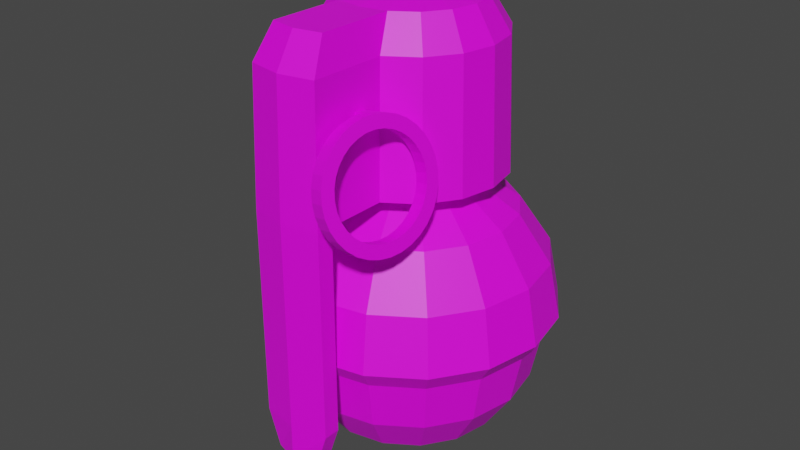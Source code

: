 # Source: impact_grenade.blend  (saved by Blender 3.3.6; exported with 4.5.12 LTS)
import bpy
from mathutils import Matrix  # noqa: F401  (used for matrix-valued properties, if any)

bpy.ops.wm.read_factory_settings(use_empty=True)
scene = bpy.context.scene
scene.name = 'Scene'

# ---- collections
col_collection = bpy.data.collections.new('Collection'); scene.collection.children.link(col_collection)

# ---- images (referenced by path relative to the original .blend; pixels are not part of the script)
import os
ASSET_DIR = os.environ.get("B2B_ASSET_DIR", "")  # directory of the original .blend (textures are referenced by path, not embedded)
HERE = os.path.dirname(os.path.abspath(__file__))  # packed textures are extracted next to this script under _unpacked/

def load_image(name, relpath, width, height, colorspace="sRGB"):
    """Load a texture the original file referenced (path relative to the .blend, or extracted next to this script)."""
    p = next((c for c in (os.path.join(HERE, relpath), os.path.join(ASSET_DIR, relpath)) if relpath and os.path.exists(c)), "")
    if p:
        img = bpy.data.images.load(p, check_existing=True)
        img.name = name
    else:  # same state as the original file: an image datablock whose file is absent (Cycles renders it pink)
        img = bpy.data.images.new(name, width, height)
        img.source = "FILE"
        img.filepath = "//" + (relpath or name)
    img.colorspace_settings.name = colorspace
    return img
img_color_png = load_image('color.png', 'color.png', 1024, 1024, 'sRGB')

# ---- materials (node trees are filled in below, after node groups)
mat_material = bpy.data.materials.new('Material')
mat_material.use_transparent_shadow = False

# ---- material node trees
mat_material.use_nodes = True; mat_material.node_tree.nodes.clear()
_N = mat_material.node_tree.nodes; _L = mat_material.node_tree.links
n0 = _N.new('ShaderNodeBsdfPrincipled'); n0.name = 'Principled BSDF'; n0.location = (10, 300)
n0.distribution = 'GGX'
n0.subsurface_method = 'RANDOM_WALK_SKIN'
n0.inputs[3].default_value = 1.45
n0.inputs[27].default_value = (0.0, 0.0, 0.0, 1.0)
n0.inputs[28].default_value = 1.0
n1 = _N.new('ShaderNodeOutputMaterial'); n1.name = 'Material Output'; n1.location = (300, 300)
n2 = _N.new('ShaderNodeTexImage'); n2.name = 'Image Texture'; n2.location = (-377, 185)
n2.image = img_color_png
_L.new(n0.outputs[0], n1.inputs[0])
_L.new(n2.outputs[0], n0.inputs[0])
n1.is_active_output = True

# ---- world
world_world = bpy.data.worlds.new('World'); scene.world = world_world
world_world.use_nodes = True; world_world.node_tree.nodes.clear()
_N = world_world.node_tree.nodes; _L = world_world.node_tree.links
n0 = _N.new('ShaderNodeOutputWorld'); n0.name = 'World Output'; n0.location = (300, 300)
n1 = _N.new('ShaderNodeBackground'); n1.name = 'Background'; n1.location = (10, 300)
n1.inputs[0].default_value = (0.05088, 0.05088, 0.05088, 1.0)
_L.new(n1.outputs[0], n0.inputs[0])
n0.is_active_output = True
world_world.color = (0.05088, 0.05088, 0.05088)
world_world.use_sun_shadow = False
world_world.sun_shadow_jitter_overblur = 0.0

# ---- meshes
me_sphere = bpy.data.meshes.new('Sphere')
me_sphere.from_pydata([(0.0001145, 0.1006, 0.04114), (0.0001145, 0.1088, -9.702e-05), (0.01589, 0.03916, 0.09945), (0.02927, 0.07145, 0.07609), (0.03821, 0.09303, 0.04114), (0.04135, 0.1006, -9.702e-05), (0.02927, 0.03022, 0.09945), (0.05399, 0.05494, 0.07609), (0.0705, 0.07145, 0.04114), (0.0763, 0.07725, -9.702e-05), (0.03821, 0.01685, 0.09945), (0.0705, 0.03022, 0.07609), (0.09208, 0.03916, 0.04114), (0.09966, 0.0423, -9.702e-05), (0.04135, 0.001066, 0.09945), (0.0763, 0.001066, 0.07609), (0.09966, 0.001066, 0.04114), (0.1079, 0.001066, -9.702e-05), (0.03821, -0.01471, 0.09945), (0.0705, -0.02809, 0.07609), (0.09208, -0.03703, 0.04114), (0.09966, -0.04017, -9.702e-05), (0.02927, -0.02809, 0.09945), (0.05399, -0.05281, 0.07609), (0.0705, -0.06932, 0.04114), (0.0763, -0.07512, -9.702e-05), (0.01589, -0.03703, 0.09945), (0.02927, -0.06932, 0.07609), (0.03821, -0.0909, 0.04114), (0.04135, -0.09848, -9.702e-05), (0.0001145, -0.04017, 0.09945), (0.0001145, -0.07512, 0.07609), (0.0001145, -0.09848, 0.04114), (0.0001145, -0.1067, -9.702e-05), (0.02646, 0.06366, 0.1063), (-0.01566, -0.03703, 0.09945), (-0.02904, -0.06932, 0.07609), (-0.03798, -0.0909, 0.04114), (-0.04112, -0.09848, -9.702e-05), (-0.02904, -0.02809, 0.09945), (-0.05376, -0.05281, 0.07609), (-0.07027, -0.06932, 0.04114), (-0.07607, -0.07512, -9.702e-05), (-0.03798, -0.01471, 0.09945), (-0.07027, -0.02809, 0.07609), (-0.09185, -0.03703, 0.04114), (-0.09943, -0.04017, -9.702e-05), (-0.04112, 0.001066, 0.09945), (-0.07607, 0.001066, 0.07609), (-0.09943, 0.001066, 0.04114), (-0.1076, 0.001066, -9.702e-05), (-0.03798, 0.01685, 0.09945), (-0.07027, 0.03022, 0.07609), (-0.09185, 0.03916, 0.04114), (-0.09943, 0.0423, -9.702e-05), (-0.02904, 0.03022, 0.09945), (-0.05376, 0.05494, 0.07609), (-0.07027, 0.07145, 0.04114), (-0.07607, 0.07725, -9.702e-05), (-0.01566, 0.03916, 0.09945), (-0.02904, 0.07145, 0.07609), (-0.03798, 0.09303, 0.04114), (-0.04112, 0.1006, -9.702e-05), (0.0001145, 0.0423, 0.09945), (0.0001146, 0.07725, 0.07609), (0.01589, 0.03916, 0.1147), (0.02927, 0.03022, 0.1147), (0.03821, 0.01685, 0.1147), (0.04135, 0.001066, 0.1147), (0.03821, -0.01471, 0.1147), (0.02927, -0.02809, 0.1147), (0.01589, -0.03703, 0.1147), (0.0001145, -0.04017, 0.1147), (0.01961, 0.04712, 0.2246), (-0.01566, -0.03703, 0.1147), (-0.02904, -0.02809, 0.1147), (-0.03798, -0.01471, 0.1147), (-0.04112, 0.001066, 0.1147), (-0.03798, 0.01685, 0.1147), (-0.02904, 0.03022, 0.1147), (-0.01566, 0.03916, 0.1147), (0.0001145, 0.0423, 0.1147), (0.0488, 0.04874, 0.1063), (0.06373, 0.0264, 0.1063), (0.06897, 4.796e-05, 0.1063), (0.06373, -0.0263, 0.1063), (0.0488, -0.04864, 0.1063), (0.02646, -0.06357, 0.1063), (0.0001145, -0.06881, 0.1063), (-0.02491, 0.06047, 0.2013), (-0.02624, -0.06357, 0.1063), (-0.04857, -0.04864, 0.1063), (-0.0635, -0.0263, 0.1063), (-0.06874, 4.799e-05, 0.1063), (-0.0635, 0.0264, 0.1063), (-0.04857, 0.04874, 0.1063), (-0.02624, 0.06366, 0.1063), (0.0001146, 0.0689, 0.1063), (0.03614, 0.03607, 0.2246), (0.04718, 0.01954, 0.2246), (0.05106, 4.798e-05, 0.2246), (0.04718, -0.01945, 0.2246), (0.03614, -0.03598, 0.2246), (0.01961, -0.04702, 0.2246), (0.0001145, -0.0509, 0.2246), (0.0001145, 4.798e-05, 0.2347), (-0.01938, -0.04702, 0.2246), (-0.03591, -0.03598, 0.2246), (-0.04695, -0.01945, 0.2246), (-0.05083, 4.801e-05, 0.2246), (-0.04695, 0.01954, 0.2246), (-0.03591, 0.03607, 0.2246), (-0.01938, 0.04712, 0.2246), (0.0001145, 0.05099, 0.2246), (-0.04613, 0.04629, 0.2013), (0.02514, -0.06037, 0.2013), (-0.06031, 0.02507, 0.2013), (0.04636, -0.0462, 0.2013), (-0.06528, 4.801e-05, 0.2013), (0.02514, 0.06047, 0.2013), (0.0001146, 0.06545, 0.2013), (0.06053, -0.02498, 0.2013), (-0.06031, -0.02498, 0.2013), (0.06551, 4.796e-05, 0.2013), (-0.04613, -0.0462, 0.2013), (0.06053, 0.02507, 0.2013), (0.04636, 0.04629, 0.2013), (-0.02491, -0.06037, 0.2013), (0.02646, -0.1076, 0.1063), (0.0001145, -0.1128, 0.1063), (-0.02624, -0.1076, 0.1063), (0.02514, -0.1044, 0.2013), (-0.02491, -0.1044, 0.2013), (0.02646, -0.1076, -0.04527), (0.0001145, -0.09489, 0.2246), (0.01961, -0.09101, 0.2246), (-0.01938, -0.09101, 0.2246), (0.02646, -0.1198, 0.1063), (0.0001145, -0.125, 0.1063), (-0.02624, -0.1198, 0.1063), (0.02514, -0.1166, 0.2013), (-0.02491, -0.1166, 0.2013), (0.0001145, -0.1216, 0.2013), (0.0001145, -0.1071, 0.2246), (0.01961, -0.1032, 0.2246), (-0.01938, -0.1032, 0.2246), (0.0001145, -0.1128, -0.04527), (-0.02624, -0.1076, -0.04527), (-0.02624, -0.1198, -0.04527), (0.02646, -0.1198, -0.04527), (0.0001145, -0.125, -0.04527), (0.01721, -0.1076, -0.07215), (0.0001145, -0.1128, -0.07215), (-0.01698, -0.1076, -0.07215), (-0.01698, -0.1198, -0.07215), (0.01721, -0.1198, -0.07215), (0.0001145, -0.125, -0.07215), (0.05225, -0.04881, 0.1139), (0.05103, -0.04578, 0.1219), (0.04944, -0.04436, 0.1302), (0.04754, -0.0446, 0.1386), (0.04541, -0.0465, 0.1468), (0.04312, -0.04997, 0.1543), (0.04077, -0.05489, 0.161), (0.03844, -0.06106, 0.1665), (0.03623, -0.06826, 0.1708), (0.03421, -0.0762, 0.1735), (0.03247, -0.08457, 0.1746), (0.03108, -0.09307, 0.174), (0.03008, -0.1013, 0.1718), (0.02952, -0.1091, 0.1681), (0.02941, -0.116, 0.1629), (0.02976, -0.1219, 0.1566), (0.03057, -0.1264, 0.1493), (0.03178, -0.1294, 0.1413), (0.03337, -0.1308, 0.1329), (0.03527, -0.1306, 0.1245), (0.0374, -0.1287, 0.1164), (0.03969, -0.1252, 0.1088), (0.04204, -0.1203, 0.1022), (0.04437, -0.1141, 0.09661), (0.04658, -0.1069, 0.0924), (0.0486, -0.09899, 0.0897), (0.05034, -0.09062, 0.08861), (0.05173, -0.08212, 0.08916), (0.05273, -0.07384, 0.09135), (0.0533, -0.06609, 0.09509), (0.0534, -0.05916, 0.1002), (0.05305, -0.05333, 0.1066), (0.04996, -0.057, 0.1176), (0.04899, -0.05461, 0.1239), (0.04774, -0.05349, 0.1305), (0.04625, -0.05368, 0.1371), (0.04456, -0.05517, 0.1436), (0.04276, -0.05791, 0.1495), (0.0409, -0.06179, 0.1548), (0.03907, -0.06667, 0.1592), (0.03732, -0.07234, 0.1625), (0.03573, -0.0786, 0.1646), (0.03436, -0.08521, 0.1655), (0.03326, -0.09191, 0.165), (0.03247, -0.09844, 0.1633), (0.03203, -0.1046, 0.1604), (0.03194, -0.11, 0.1563), (0.03222, -0.1146, 0.1513), (0.03285, -0.1182, 0.1455), (0.03382, -0.1206, 0.1393), (0.03507, -0.1217, 0.1327), (0.03657, -0.1215, 0.126), (0.03825, -0.12, 0.1196), (0.04005, -0.1173, 0.1136), (0.04191, -0.1134, 0.1084), (0.04374, -0.1085, 0.104), (0.04549, -0.1028, 0.1007), (0.04708, -0.09659, 0.09854), (0.04845, -0.08998, 0.09768), (0.04955, -0.08328, 0.09812), (0.05034, -0.07674, 0.09985), (0.05078, -0.07063, 0.1028), (0.05087, -0.06516, 0.1068), (0.05059, -0.06056, 0.1118), (0.06185, -0.05052, 0.116), (0.06063, -0.0475, 0.124), (0.05904, -0.04608, 0.1323), (0.05714, -0.04632, 0.1407), (0.05501, -0.04821, 0.1489), (0.05272, -0.05169, 0.1564), (0.05037, -0.0566, 0.1631), (0.04804, -0.06278, 0.1687), (0.04583, -0.06998, 0.1729), (0.04381, -0.07791, 0.1756), (0.04208, -0.08629, 0.1767), (0.04068, -0.09478, 0.1761), (0.03968, -0.1031, 0.1739), (0.03912, -0.1108, 0.1702), (0.03901, -0.1177, 0.165), (0.03937, -0.1236, 0.1587), (0.04017, -0.1281, 0.1514), (0.04139, -0.1311, 0.1434), (0.04298, -0.1325, 0.1351), (0.04487, -0.1323, 0.1267), (0.04701, -0.1304, 0.1185), (0.04929, -0.1269, 0.111), (0.05164, -0.122, 0.1043), (0.05397, -0.1158, 0.09873), (0.05619, -0.1086, 0.09452), (0.0582, -0.1007, 0.09181), (0.05994, -0.09233, 0.09072), (0.06134, -0.08384, 0.09128), (0.06233, -0.07556, 0.09347), (0.0629, -0.0678, 0.0972), (0.063, -0.06088, 0.1023), (0.06265, -0.05504, 0.1087), (0.05956, -0.05871, 0.1197), (0.0586, -0.05633, 0.126), (0.05734, -0.05521, 0.1326), (0.05585, -0.0554, 0.1392), (0.05417, -0.05689, 0.1457), (0.05236, -0.05963, 0.1516), (0.05051, -0.06351, 0.1569), (0.04867, -0.06838, 0.1613), (0.04692, -0.07406, 0.1646), (0.04533, -0.08032, 0.1667), (0.04396, -0.08693, 0.1676), (0.04286, -0.09363, 0.1672), (0.04207, -0.1002, 0.1654), (0.04163, -0.1063, 0.1625), (0.04154, -0.1117, 0.1584), (0.04182, -0.1163, 0.1534), (0.04246, -0.1199, 0.1477), (0.04342, -0.1223, 0.1414), (0.04467, -0.1234, 0.1348), (0.04617, -0.1232, 0.1281), (0.04785, -0.1217, 0.1217), (0.04965, -0.119, 0.1158), (0.05151, -0.1151, 0.1105), (0.05335, -0.1102, 0.1061), (0.05509, -0.1046, 0.1028), (0.05668, -0.0983, 0.1007), (0.05805, -0.09169, 0.0998), (0.05916, -0.085, 0.1002), (0.05994, -0.07846, 0.102), (0.06039, -0.07235, 0.1049), (0.06047, -0.06688, 0.109), (0.06019, -0.06228, 0.114), (-0.02688, -0.07396, 0.1615), (-0.02514, -0.06558, 0.1604), (-0.025, -0.0746, 0.1524), (-0.02362, -0.06799, 0.1515), (0.0001145, 0.09837, -0.01464), (0.0001145, 0.09096, -0.05187), (0.03735, 0.09096, -0.01464), (0.03452, 0.08412, -0.05187), (0.02644, 0.06463, -0.08344), (0.01436, 0.03547, -0.1045), (0.0001145, 0.0383, -0.1045), (0.06892, 0.06987, -0.01464), (0.06368, 0.06463, -0.05187), (0.04877, 0.04972, -0.08344), (0.02644, 0.0274, -0.1045), (0.09001, 0.0383, -0.01464), (0.08317, 0.03547, -0.05187), (0.06368, 0.0274, -0.08344), (0.03452, 0.01532, -0.1045), (0.09742, 0.001066, -0.01464), (0.09001, 0.001066, -0.05187), (0.06892, 0.001066, -0.08344), (0.03735, 0.001066, -0.1045), (0.09001, -0.03617, -0.01464), (0.08317, -0.03334, -0.05187), (0.06368, -0.02526, -0.08344), (0.03452, -0.01318, -0.1045), (0.06892, -0.06774, -0.01464), (0.06368, -0.0625, -0.05187), (0.04877, -0.04758, -0.08344), (0.02644, -0.02526, -0.1045), (0.03735, -0.08883, -0.01464), (0.03452, -0.08199, -0.05187), (0.02644, -0.0625, -0.08344), (0.01436, -0.03334, -0.1045), (0.0001145, -0.09624, -0.01464), (0.0001145, -0.08883, -0.05187), (0.0001145, -0.06774, -0.08344), (0.0001145, -0.03617, -0.1045), (0.0001145, 0.001066, -0.1119), (-0.03712, -0.08883, -0.01464), (-0.03429, -0.08199, -0.05187), (-0.02622, -0.0625, -0.08344), (-0.01413, -0.03334, -0.1045), (-0.06869, -0.06774, -0.01464), (-0.06345, -0.0625, -0.05187), (-0.04854, -0.04758, -0.08344), (-0.02622, -0.02526, -0.1045), (-0.08978, -0.03617, -0.01464), (-0.08294, -0.03334, -0.05187), (-0.06345, -0.02526, -0.08344), (-0.03429, -0.01318, -0.1045), (-0.09719, 0.001066, -0.01464), (-0.08978, 0.001066, -0.05187), (-0.06869, 0.001066, -0.08344), (-0.03712, 0.001066, -0.1045), (-0.08978, 0.0383, -0.01464), (-0.08294, 0.03547, -0.05187), (-0.06345, 0.0274, -0.08344), (-0.03429, 0.01532, -0.1045), (-0.06869, 0.06987, -0.01464), (-0.06345, 0.06463, -0.05187), (-0.04854, 0.04972, -0.08344), (-0.02622, 0.0274, -0.1045), (-0.03712, 0.09096, -0.01464), (-0.03429, 0.08412, -0.05187), (-0.02622, 0.06463, -0.08344), (-0.01413, 0.03547, -0.1045), (0.0001146, 0.06987, -0.08344)], [], [(1, 0, 4, 5), (64, 63, 2, 3), (0, 64, 3, 4), (43, 39, 75, 76), (3, 2, 6, 7), (4, 3, 7, 8), (26, 22, 70, 71), (5, 4, 8, 9), (8, 7, 11, 12), (55, 51, 78, 79), (9, 8, 12, 13), (7, 6, 10, 11), (6, 2, 65, 66), (13, 12, 16, 17), (11, 10, 14, 15), (12, 11, 15, 16), (17, 16, 20, 21), (15, 14, 18, 19), (16, 15, 19, 20), (39, 35, 74, 75), (20, 19, 23, 24), (59, 55, 79, 80), (21, 20, 24, 25), (19, 18, 22, 23), (24, 23, 27, 28), (35, 30, 72, 74), (25, 24, 28, 29), (23, 22, 26, 27), (29, 28, 32, 33), (27, 26, 30, 31), (28, 27, 31, 32), (18, 14, 68, 69), (33, 32, 37, 38), (31, 30, 35, 36), (32, 31, 36, 37), (22, 18, 69, 70), (37, 36, 40, 41), (2, 63, 81, 65), (38, 37, 41, 42), (36, 35, 39, 40), (41, 40, 44, 45), (51, 47, 77, 78), (42, 41, 45, 46), (40, 39, 43, 44), (46, 45, 49, 50), (44, 43, 47, 48), (45, 44, 48, 49), (47, 43, 76, 77), (48, 47, 51, 52), (25, 29, 316, 312), (1, 5, 291, 289), (49, 48, 52, 53), (10, 6, 66, 67), (42, 46, 333, 329), (54, 58, 345, 341), (50, 49, 53, 54), (38, 42, 329, 325), (5, 9, 296, 291), (53, 52, 56, 57), (14, 10, 67, 68), (58, 62, 349, 345), (62, 1, 289, 349), (54, 53, 57, 58), (52, 51, 55, 56), (30, 26, 71, 72), (33, 38, 325, 320), (17, 21, 308, 304), (58, 57, 61, 62), (56, 55, 59, 60), (21, 25, 312, 308), (50, 54, 341, 337), (57, 56, 60, 61), (46, 50, 337, 333), (62, 61, 0, 1), (60, 59, 63, 64), (9, 13, 300, 296), (29, 33, 320, 316), (61, 60, 64, 0), (63, 59, 80, 81), (13, 17, 304, 300), (76, 75, 91, 92), (68, 67, 83, 84), (75, 74, 90, 91), (67, 66, 82, 83), (74, 72, 88, 90), (81, 80, 96, 97), (66, 65, 34, 82), (80, 79, 95, 96), (72, 71, 87, 88), (79, 78, 94, 95), (71, 70, 86, 87), (78, 77, 93, 94), (70, 69, 85, 86), (77, 76, 92, 93), (65, 81, 97, 34), (69, 68, 84, 85), (120, 89, 112, 113), (126, 119, 73, 98), (89, 114, 111, 112), (106, 127, 132, 136), (114, 116, 110, 111), (115, 117, 102, 103), (116, 118, 109, 110), (117, 121, 101, 102), (118, 122, 108, 109), (119, 120, 113, 73), (121, 123, 100, 101), (122, 124, 107, 108), (123, 125, 99, 100), (124, 127, 106, 107), (125, 126, 98, 99), (103, 104, 134, 135), (113, 105, 73), (73, 105, 98), (98, 105, 99), (99, 105, 100), (100, 105, 101), (101, 105, 102), (102, 105, 103), (103, 105, 104), (104, 105, 106), (106, 105, 107), (107, 105, 108), (108, 105, 109), (109, 105, 110), (110, 105, 111), (111, 105, 112), (112, 105, 113), (104, 106, 136, 134), (83, 82, 126, 125), (91, 90, 127, 124), (84, 83, 125, 123), (92, 91, 124, 122), (85, 84, 123, 121), (34, 97, 120, 119), (93, 92, 122, 118), (86, 85, 121, 117), (94, 93, 118, 116), (87, 86, 117, 115), (95, 94, 116, 114), (115, 103, 135, 131), (96, 95, 114, 89), (82, 34, 119, 126), (97, 96, 89, 120), (130, 129, 146, 147), (132, 130, 139, 141), (135, 134, 143, 144), (131, 135, 144, 140), (90, 88, 129, 130), (127, 90, 130, 132), (88, 87, 128, 129), (87, 115, 131, 128), (142, 140, 144, 143), (141, 142, 143, 145), (139, 138, 142, 141), (138, 137, 140, 142), (136, 132, 141, 145), (134, 136, 145, 143), (128, 131, 140, 137), (137, 138, 150, 149), (150, 148, 154, 156), (133, 149, 155, 151), (138, 139, 148, 150), (139, 130, 147, 148), (129, 128, 133, 146), (128, 137, 149, 133), (153, 152, 156, 154), (152, 151, 155, 156), (148, 147, 153, 154), (146, 133, 151, 152), (149, 150, 156, 155), (147, 146, 152, 153), (181, 213, 212, 180), (168, 200, 199, 167), (182, 214, 213, 181), (169, 201, 200, 168), (183, 215, 214, 182), (170, 202, 201, 169), (184, 216, 215, 183), (171, 203, 202, 170), (158, 190, 189, 157), (185, 217, 216, 184), (172, 204, 203, 171), (159, 191, 190, 158), (186, 218, 217, 185), (173, 205, 204, 172), (160, 192, 191, 159), (187, 219, 218, 186), (174, 206, 205, 173), (161, 193, 192, 160), (188, 220, 219, 187), (175, 207, 206, 174), (162, 194, 193, 161), (157, 189, 220, 188), (176, 208, 207, 175), (163, 195, 194, 162), (177, 209, 208, 176), (164, 196, 195, 163), (178, 210, 209, 177), (165, 197, 196, 164), (179, 211, 210, 178), (166, 198, 197, 165), (180, 212, 211, 179), (199, 198, 288, 287), (245, 244, 276, 277), (232, 231, 263, 264), (246, 245, 277, 278), (233, 232, 264, 265), (247, 246, 278, 279), (234, 233, 265, 266), (248, 247, 279, 280), (235, 234, 266, 267), (222, 221, 253, 254), (249, 248, 280, 281), (236, 235, 267, 268), (223, 222, 254, 255), (250, 249, 281, 282), (237, 236, 268, 269), (224, 223, 255, 256), (251, 250, 282, 283), (238, 237, 269, 270), (225, 224, 256, 257), (252, 251, 283, 284), (239, 238, 270, 271), (226, 225, 257, 258), (221, 252, 284, 253), (240, 239, 271, 272), (227, 226, 258, 259), (241, 240, 272, 273), (228, 227, 259, 260), (242, 241, 273, 274), (229, 228, 260, 261), (243, 242, 274, 275), (230, 229, 261, 262), (244, 243, 275, 276), (231, 230, 262, 263), (207, 208, 272, 271), (182, 181, 245, 246), (208, 209, 273, 272), (183, 182, 246, 247), (209, 210, 274, 273), (184, 183, 247, 248), (158, 157, 221, 222), (210, 211, 275, 274), (185, 184, 248, 249), (159, 158, 222, 223), (211, 212, 276, 275), (186, 185, 249, 250), (160, 159, 223, 224), (212, 213, 277, 276), (187, 186, 250, 251), (161, 160, 224, 225), (213, 214, 278, 277), (188, 187, 251, 252), (162, 161, 225, 226), (214, 215, 279, 278), (157, 188, 252, 221), (163, 162, 226, 227), (215, 216, 280, 279), (189, 190, 254, 253), (164, 163, 227, 228), (216, 217, 281, 280), (190, 191, 255, 254), (165, 164, 228, 229), (217, 218, 282, 281), (191, 192, 256, 255), (166, 165, 229, 230), (218, 219, 283, 282), (192, 193, 257, 256), (167, 166, 230, 231), (219, 220, 284, 283), (193, 194, 258, 257), (168, 167, 231, 232), (220, 189, 253, 284), (194, 195, 259, 258), (169, 168, 232, 233), (195, 196, 260, 259), (170, 169, 233, 234), (196, 197, 261, 260), (171, 170, 234, 235), (197, 198, 262, 261), (172, 171, 235, 236), (198, 199, 263, 262), (173, 172, 236, 237), (199, 200, 264, 263), (174, 173, 237, 238), (200, 201, 265, 264), (175, 174, 238, 239), (201, 202, 266, 265), (176, 175, 239, 240), (202, 203, 267, 266), (177, 176, 240, 241), (203, 204, 268, 267), (178, 177, 241, 242), (204, 205, 269, 268), (179, 178, 242, 243), (205, 206, 270, 269), (180, 179, 243, 244), (206, 207, 271, 270), (181, 180, 244, 245), (285, 287, 288, 286), (167, 199, 287, 285), (166, 167, 285, 286), (198, 166, 286, 288), (324, 295, 294), (353, 290, 292, 293), (295, 353, 293, 294), (290, 289, 291, 292), (294, 293, 298, 299), (292, 291, 296, 297), (324, 294, 299), (293, 292, 297, 298), (299, 298, 302, 303), (297, 296, 300, 301), (324, 299, 303), (298, 297, 301, 302), (324, 303, 307), (302, 301, 305, 306), (303, 302, 306, 307), (301, 300, 304, 305), (306, 305, 309, 310), (307, 306, 310, 311), (305, 304, 308, 309), (324, 307, 311), (311, 310, 314, 315), (309, 308, 312, 313), (324, 311, 315), (310, 309, 313, 314), (313, 312, 316, 317), (324, 315, 319), (314, 313, 317, 318), (315, 314, 318, 319), (324, 319, 323), (318, 317, 321, 322), (319, 318, 322, 323), (317, 316, 320, 321), (323, 322, 327, 328), (321, 320, 325, 326), (324, 323, 328), (322, 321, 326, 327), (328, 327, 331, 332), (326, 325, 329, 330), (324, 328, 332), (327, 326, 330, 331), (324, 332, 336), (331, 330, 334, 335), (332, 331, 335, 336), (330, 329, 333, 334), (324, 336, 340), (335, 334, 338, 339), (336, 335, 339, 340), (334, 333, 337, 338), (340, 339, 343, 344), (338, 337, 341, 342), (324, 340, 344), (339, 338, 342, 343), (344, 343, 347, 348), (342, 341, 345, 346), (324, 344, 348), (343, 342, 346, 347), (324, 348, 352), (347, 346, 350, 351), (348, 347, 351, 352), (346, 345, 349, 350), (351, 350, 290, 353), (352, 351, 353, 295), (350, 349, 289, 290), (324, 352, 295)])
_uv = me_sphere.uv_layers.new(name='UVMap')
_uv.uv.foreach_set('vector', [0.3362, 0.6531, 0.3362, 0.6531, 0.3362, 0.6531, 0.3362, 0.6531, 0.3362, 0.6531, 0.3362, 0.6531, 0.3362, 0.6531, 0.3362, 0.6531, 0.3362, 0.6531, 0.3362, 0.6531, 0.3362, 0.6531, 0.3362, 0.6531, 0.3362, 0.6531, 0.3362, 0.6531, 0.3362, 0.6531, 0.3362, 0.6531, 0.3362, 0.6531, 0.3362, 0.6531, 0.3362, 0.6531, 0.3362, 0.6531, 0.3362, 0.6531, 0.3362, 0.6531, 0.3362, 0.6531, 0.3362, 0.6531, 0.3362, 0.6531, 0.3362, 0.6531, 0.3362, 0.6531, 0.3362, 0.6531, 0.3362, 0.6531, 0.3362, 0.6531, 0.3362, 0.6531, 0.3362, 0.6531, 0.3362, 0.6531, 0.3362, 0.6531, 0.3362, 0.6531, 0.3362, 0.6531, 0.3362, 0.6531, 0.3362, 0.6531, 0.3362, 0.6531, 0.3362, 0.6531, 0.3362, 0.6531, 0.3362, 0.6531, 0.3362, 0.6531, 0.3362, 0.6531, 0.3362, 0.6531, 0.3362, 0.6531, 0.3362, 0.6531, 0.3362, 0.6531, 0.3362, 0.6531, 0.3362, 0.6531, 0.3362, 0.6531, 0.3362, 0.6531, 0.3362, 0.6531, 0.3362, 0.6531, 0.3362, 0.6531, 0.3362, 0.6531, 0.3362, 0.6531, 0.3362, 0.6531, 0.3362, 0.6531, 0.3362, 0.6531, 0.3362, 0.6531, 0.3362, 0.6531, 0.3362, 0.6531, 0.3362, 0.6531, 0.3362, 0.6531, 0.3362, 0.6531, 0.3362, 0.6531, 0.3362, 0.6531, 0.3362, 0.6531, 0.3362, 0.6531, 0.3362, 0.6531, 0.3362, 0.6531, 0.3362, 0.6531, 0.3362, 0.6531, 0.3362, 0.6531, 0.3362, 0.6531, 0.3362, 0.6531, 0.3362, 0.6531, 0.3362, 0.6531, 0.3362, 0.6531, 0.3362, 0.6531, 0.3362, 0.6531, 0.3362, 0.6531, 0.3362, 0.6531, 0.3362, 0.6531, 0.3362, 0.6531, 0.3362, 0.6531, 0.3362, 0.6531, 0.3362, 0.6531, 0.3362, 0.6531, 0.3362, 0.6531, 0.3362, 0.6531, 0.3362, 0.6531, 0.3362, 0.6531, 0.3362, 0.6531, 0.3362, 0.6531, 0.3362, 0.6531, 0.3362, 0.6531, 0.3362, 0.6531, 0.3362, 0.6531, 0.3362, 0.6531, 0.3362, 0.6531, 0.3362, 0.6531, 0.3362, 0.6531, 0.3362, 0.6531, 0.3362, 0.6531, 0.3362, 0.6531, 0.3362, 0.6531, 0.3362, 0.6531, 0.3362, 0.6531, 0.3362, 0.6531, 0.3362, 0.6531, 0.3362, 0.6531, 0.3362, 0.6531, 0.3362, 0.6531, 0.3362, 0.6531, 0.3362, 0.6531, 0.3362, 0.6531, 0.3362, 0.6531, 0.3362, 0.6531, 0.3362, 0.6531, 0.3362, 0.6531, 0.3362, 0.6531, 0.3362, 0.6531, 0.3362, 0.6531, 0.3362, 0.6531, 0.3362, 0.6531, 0.3362, 0.6531, 0.3362, 0.6531, 0.3362, 0.6531, 0.3362, 0.6531, 0.3362, 0.6531, 0.3362, 0.6531, 0.3362, 0.6531, 0.3362, 0.6531, 0.3362, 0.6531, 0.3362, 0.6531, 0.3362, 0.6531, 0.3362, 0.6531, 0.3362, 0.6531, 0.3362, 0.6531, 0.3362, 0.6531, 0.3362, 0.6531, 0.3362, 0.6531, 0.3362, 0.6531, 0.3362, 0.6531, 0.3362, 0.6531, 0.3362, 0.6531, 0.3362, 0.6531, 0.3362, 0.6531, 0.3362, 0.6531, 0.3362, 0.6531, 0.3362, 0.6531, 0.3362, 0.6531, 0.3362, 0.6531, 0.3362, 0.6531, 0.3362, 0.6531, 0.3362, 0.6531, 0.3362, 0.6531, 0.3362, 0.6531, 0.3362, 0.6531, 0.3362, 0.6531, 0.3362, 0.6531, 0.3362, 0.6531, 0.3362, 0.6531, 0.3362, 0.6531, 0.3362, 0.6531, 0.3362, 0.6531, 0.3362, 0.6531, 0.3362, 0.6531, 0.3362, 0.6531, 0.3362, 0.6531, 0.3362, 0.6531, 0.3362, 0.6531, 0.3362, 0.6531, 0.3362, 0.6531, 0.3362, 0.6531, 0.3362, 0.6531, 0.3362, 0.6531, 0.3362, 0.6531, 0.3362, 0.6531, 0.3362, 0.6531, 0.3362, 0.6531, 0.3362, 0.6531, 0.3362, 0.6531, 0.3362, 0.6531, 0.3362, 0.6531, 0.3362, 0.6531, 0.3362, 0.6531, 0.3362, 0.6531, 0.3362, 0.6531, 0.3362, 0.6531, 0.3362, 0.6531, 0.3362, 0.6531, 0.3362, 0.6531, 0.3362, 0.6531, 0.3362, 0.6531, 0.3362, 0.6531, 0.3362, 0.6531, 0.3362, 0.6531, 0.3362, 0.6531, 0.3362, 0.6531, 0.3362, 0.6531, 0.3362, 0.6531, 0.3362, 0.6531, 0.3362, 0.6531, 0.3362, 0.6531, 0.3362, 0.6531, 0.3362, 0.6531, 0.3362, 0.6531, 0.3362, 0.6531, 0.3362, 0.6531, 0.3362, 0.6531, 0.3362, 0.6531, 0.3362, 0.6531, 0.3362, 0.6531, 0.3362, 0.6531, 0.3362, 0.6531, 0.3362, 0.6531, 0.3362, 0.6531, 0.3362, 0.6531, 0.3362, 0.6531, 0.3362, 0.6531, 0.3362, 0.6531, 0.3362, 0.6531, 0.3362, 0.6531, 0.3362, 0.6531, 0.3362, 0.6531, 0.3362, 0.6531, 0.3362, 0.6531, 0.3362, 0.6531, 0.3362, 0.6531, 0.3362, 0.6531, 0.3362, 0.6531, 0.3362, 0.6531, 0.3362, 0.6531, 0.3362, 0.6531, 0.3362, 0.6531, 0.3362, 0.6531, 0.3362, 0.6531, 0.3362, 0.6531, 0.3362, 0.6531, 0.3362, 0.6531, 0.3362, 0.6531, 0.3362, 0.6531, 0.3362, 0.6531, 0.3362, 0.6531, 0.3362, 0.6531, 0.3362, 0.6531, 0.3362, 0.6531, 0.3362, 0.6531, 0.3362, 0.6531, 0.3362, 0.6531, 0.3362, 0.6531, 0.3362, 0.6531, 0.3362, 0.6531, 0.3362, 0.6531, 0.3362, 0.6531, 0.3362, 0.6531, 0.3362, 0.6531, 0.3362, 0.6531, 0.3362, 0.6531, 0.3362, 0.6531, 0.3362, 0.6531, 0.3362, 0.6531, 0.3362, 0.6531, 0.3362, 0.6531, 0.3362, 0.6531, 0.3362, 0.6531, 0.3362, 0.6531, 0.3362, 0.6531, 0.3362, 0.6531, 0.3362, 0.6531, 0.3362, 0.6531, 0.3362, 0.6531, 0.3362, 0.6531, 0.3362, 0.6531, 0.3362, 0.6531, 0.3362, 0.6531, 0.3362, 0.6531, 0.3362, 0.6531, 0.3362, 0.6531, 0.3362, 0.6531, 0.3362, 0.6531, 0.3362, 0.6531, 0.3362, 0.6531, 0.3362, 0.6531, 0.3362, 0.6531, 0.3362, 0.6531, 0.3362, 0.6531, 0.3362, 0.6531, 0.3362, 0.6531, 0.3362, 0.6531, 0.3362, 0.6531, 0.3362, 0.6531, 0.3362, 0.6531, 0.3362, 0.6531, 0.3362, 0.6531, 0.3362, 0.6531, 0.3362, 0.6531, 0.3362, 0.6531, 0.3362, 0.6531, 0.3362, 0.6531, 0.3362, 0.6531, 0.3362, 0.6531, 0.3362, 0.6531, 0.3362, 0.6531, 0.3362, 0.6531, 0.3362, 0.6531, 0.3362, 0.6531, 0.3362, 0.6531, 0.3362, 0.6531, 0.3362, 0.6531, 0.3362, 0.6531, 0.3362, 0.6531, 0.3362, 0.6531, 0.3362, 0.6531, 0.3362, 0.6531, 0.3362, 0.6531, 0.3362, 0.6531, 0.03641, 0.8427, 0.03641, 0.8427, 0.03641, 0.8427, 0.03641, 0.8427, 0.03641, 0.8427, 0.03641, 0.8427, 0.03641, 0.8427, 0.03641, 0.8427, 0.03641, 0.8427, 0.03641, 0.8427, 0.03641, 0.8427, 0.03641, 0.8427, 0.03641, 0.8427, 0.03641, 0.8427, 0.03641, 0.8427, 0.03641, 0.8427, 0.03641, 0.8427, 0.03641, 0.8427, 0.03641, 0.8427, 0.03641, 0.8427, 0.03641, 0.8427, 0.03641, 0.8427, 0.03641, 0.8427, 0.03641, 0.8427, 0.03641, 0.8427, 0.03641, 0.8427, 0.03641, 0.8427, 0.03641, 0.8427, 0.03641, 0.8427, 0.03641, 0.8427, 0.03641, 0.8427, 0.03641, 0.8427, 0.03641, 0.8427, 0.03641, 0.8427, 0.03641, 0.8427, 0.03641, 0.8427, 0.03641, 0.8427, 0.03641, 0.8427, 0.03641, 0.8427, 0.03641, 0.8427, 0.03641, 0.8427, 0.03641, 0.8427, 0.03641, 0.8427, 0.03641, 0.8427, 0.03641, 0.8427, 0.03641, 0.8427, 0.03641, 0.8427, 0.03641, 0.8427, 0.03641, 0.8427, 0.03641, 0.8427, 0.03641, 0.8427, 0.03641, 0.8427, 0.03641, 0.8427, 0.03641, 0.8427, 0.03641, 0.8427, 0.03641, 0.8427, 0.03641, 0.8427, 0.03641, 0.8427, 0.03641, 0.8427, 0.03641, 0.8427, 0.03641, 0.8427, 0.03641, 0.8427, 0.03641, 0.8427, 0.03641, 0.8427, 0.03641, 0.8427, 0.03641, 0.8427, 0.03641, 0.8427, 0.03641, 0.8427, 0.03641, 0.8427, 0.03641, 0.8427, 0.03641, 0.8427, 0.03641, 0.8427, 0.03641, 0.8427, 0.03641, 0.8427, 0.03641, 0.8427, 0.03641, 0.8427, 0.03641, 0.8427, 0.03641, 0.8427, 0.03641, 0.8427, 0.03641, 0.8427, 0.03641, 0.8427, 0.03641, 0.8427, 0.03641, 0.8427, 0.03641, 0.8427, 0.03641, 0.8427, 0.03641, 0.8427, 0.03641, 0.8427, 0.03641, 0.8427, 0.03641, 0.8427, 0.03641, 0.8427, 0.03641, 0.8427, 0.03641, 0.8427, 0.03641, 0.8427, 0.03641, 0.8427, 0.03641, 0.8427, 0.03641, 0.8427, 0.03641, 0.8427, 0.03641, 0.8427, 0.03641, 0.8427, 0.03641, 0.8427, 0.03641, 0.8427, 0.03641, 0.8427, 0.03641, 0.8427, 0.03641, 0.8427, 0.03641, 0.8427, 0.03641, 0.8427, 0.03641, 0.8427, 0.03641, 0.8427, 0.03641, 0.8427, 0.03641, 0.8427, 0.03641, 0.8427, 0.03641, 0.8427, 0.03641, 0.8427, 0.03641, 0.8427, 0.03641, 0.8427, 0.03641, 0.8427, 0.03641, 0.8427, 0.03641, 0.8427, 0.03641, 0.8427, 0.03641, 0.8427, 0.03641, 0.8427, 0.03641, 0.8427, 0.03641, 0.8427, 0.03641, 0.8427, 0.03641, 0.8427, 0.03641, 0.8427, 0.03641, 0.8427, 0.03641, 0.8427, 0.03641, 0.8427, 0.03641, 0.8427, 0.03641, 0.8427, 0.03641, 0.8427, 0.03641, 0.8427, 0.03641, 0.8427, 0.03641, 0.8427, 0.03641, 0.8427, 0.03641, 0.8427, 0.03641, 0.8427, 0.03641, 0.8427, 0.03641, 0.8427, 0.03641, 0.8427, 0.03641, 0.8427, 0.03641, 0.8427, 0.03641, 0.8427, 0.03641, 0.8427, 0.03641, 0.8427, 0.03641, 0.8427, 0.03641, 0.8427, 0.03641, 0.8427, 0.03641, 0.8427, 0.03641, 0.8427, 0.03641, 0.8427, 0.03641, 0.8427, 0.03641, 0.8427, 0.03641, 0.8427, 0.03641, 0.8427, 0.03641, 0.8427, 0.03641, 0.8427, 0.03641, 0.8427, 0.03641, 0.8427, 0.03641, 0.8427, 0.03641, 0.8427, 0.03641, 0.8427, 0.03641, 0.8427, 0.03641, 0.8427, 0.03641, 0.8427, 0.03641, 0.8427, 0.03641, 0.8427, 0.03641, 0.8427, 0.03641, 0.8427, 0.03641, 0.8427, 0.03641, 0.8427, 0.03641, 0.8427, 0.03641, 0.8427, 0.03641, 0.8427, 0.03641, 0.8427, 0.03641, 0.8427, 0.03641, 0.8427, 0.03641, 0.8427, 0.03641, 0.8427, 0.03641, 0.8427, 0.03641, 0.8427, 0.03641, 0.8427, 0.03641, 0.8427, 0.03641, 0.8427, 0.03641, 0.8427, 0.03641, 0.8427, 0.03641, 0.8427, 0.03641, 0.8427, 0.03641, 0.8427, 0.03641, 0.8427, 0.03641, 0.8427, 0.03641, 0.8427, 0.03641, 0.8427, 0.03641, 0.8427, 0.03641, 0.8427, 0.03641, 0.8427, 0.03641, 0.8427, 0.03641, 0.8427, 0.03641, 0.8427, 0.03641, 0.8427, 0.03641, 0.8427, 0.03641, 0.8427, 0.03641, 0.8427, 0.03641, 0.8427, 0.03641, 0.8427, 0.03641, 0.8427, 0.03641, 0.8427, 0.03641, 0.8427, 0.03641, 0.8427, 0.03641, 0.8427, 0.03641, 0.8427, 0.03641, 0.8427, 0.03641, 0.8427, 0.03641, 0.8427, 0.03641, 0.8427, 0.03641, 0.8427, 0.03641, 0.8427, 0.03641, 0.8427, 0.03641, 0.8427, 0.03641, 0.8427, 0.03641, 0.8427, 0.03641, 0.8427, 0.03641, 0.8427, 0.03641, 0.8427, 0.03641, 0.8427, 0.03641, 0.8427, 0.03641, 0.8427, 0.03641, 0.8427, 0.03641, 0.8427, 0.03641, 0.8427, 0.03641, 0.8427, 0.03641, 0.8427, 0.03641, 0.8427, 0.03641, 0.8427, 0.03641, 0.8427, 0.03641, 0.8427, 0.03641, 0.8427, 0.03641, 0.8427, 0.03641, 0.8427, 0.03641, 0.8427, 0.03641, 0.8427, 0.03641, 0.8427, 0.03641, 0.8427, 0.03641, 0.8427, 0.03641, 0.8427, 0.03641, 0.8427, 0.03641, 0.8427, 0.03641, 0.8427, 0.03641, 0.8427, 0.03641, 0.8427, 0.03641, 0.8427, 0.03641, 0.8427, 0.03641, 0.8427, 0.03641, 0.8427, 0.03641, 0.8427, 0.03641, 0.8427, 0.03641, 0.8427, 0.03641, 0.8427, 0.03641, 0.8427, 0.03641, 0.8427, 0.03641, 0.8427, 0.03641, 0.8427, 0.03641, 0.8427, 0.03641, 0.8427, 0.03641, 0.8427, 0.03641, 0.8427, 0.03641, 0.8427, 0.03641, 0.8427, 0.03641, 0.8427, 0.03641, 0.8427, 0.03641, 0.8427, 0.03641, 0.8427, 0.03641, 0.8427, 0.03641, 0.8427, 0.03641, 0.8427, 0.03641, 0.8427, 0.03641, 0.8427, 0.03641, 0.8427, 0.03641, 0.8427, 0.03641, 0.8427, 0.03641, 0.8427, 0.03641, 0.8427, 0.03641, 0.8427, 0.03641, 0.8427, 0.03641, 0.8427, 0.03641, 0.8427, 0.03641, 0.8427, 0.03641, 0.8427, 0.03641, 0.8427, 0.03641, 0.8427, 0.03641, 0.8427, 0.03641, 0.8427, 0.03641, 0.8427, 0.03641, 0.8427, 0.03641, 0.8427, 0.03641, 0.8427, 0.03641, 0.8427, 0.03641, 0.8427, 0.03641, 0.8427, 0.03641, 0.8427, 0.03641, 0.8427, 0.03641, 0.8427, 0.03641, 0.8427, 0.03641, 0.8427, 0.03641, 0.8427, 0.03641, 0.8427, 0.03641, 0.8427, 0.03641, 0.8427, 0.03641, 0.8427, 0.03641, 0.8427, 0.03641, 0.8427, 0.03641, 0.8427, 0.03641, 0.8427, 0.03641, 0.8427, 0.03641, 0.8427, 0.03641, 0.8427, 0.03641, 0.8427, 0.03641, 0.8427, 0.03641, 0.8427, 0.03641, 0.8427, 0.03641, 0.8427, 0.03641, 0.8427, 0.03641, 0.8427, 0.03641, 0.8427, 0.03641, 0.8427, 0.03641, 0.8427, 0.03641, 0.8427, 0.03641, 0.8427, 0.03641, 0.8427, 0.03641, 0.8427, 0.03641, 0.8427, 0.03641, 0.8427, 0.03641, 0.8427, 0.03641, 0.8427, 0.03641, 0.8427, 0.03641, 0.8427, 0.03641, 0.8427, 0.03641, 0.8427, 0.03641, 0.8427, 0.03641, 0.8427, 0.03641, 0.8427, 0.03641, 0.8427, 0.03641, 0.8427, 0.03641, 0.8427, 0.03641, 0.8427, 0.03641, 0.8427, 0.03641, 0.8427, 0.03641, 0.8427, 0.03641, 0.8427, 0.03641, 0.8427, 0.03641, 0.8427, 0.05078, 0.7812, 0.05078, 0.7812, 0.05078, 0.7812, 0.05078, 0.7812, 0.05078, 0.7812, 0.05078, 0.7812, 0.05078, 0.7812, 0.05078, 0.7812, 0.05078, 0.7812, 0.05078, 0.7812, 0.05078, 0.7812, 0.05078, 0.7812, 0.05078, 0.7812, 0.05078, 0.7812, 0.05078, 0.7812, 0.05078, 0.7812, 0.05078, 0.7812, 0.05078, 0.7812, 0.05078, 0.7812, 0.05078, 0.7812, 0.05078, 0.7812, 0.05078, 0.7812, 0.05078, 0.7812, 0.05078, 0.7812, 0.05078, 0.7812, 0.05078, 0.7812, 0.05078, 0.7812, 0.05078, 0.7812, 0.05078, 0.7812, 0.05078, 0.7812, 0.05078, 0.7812, 0.05078, 0.7812, 0.05078, 0.7812, 0.05078, 0.7812, 0.05078, 0.7812, 0.05078, 0.7812, 0.05078, 0.7812, 0.05078, 0.7812, 0.05078, 0.7812, 0.05078, 0.7812, 0.05078, 0.7812, 0.05078, 0.7812, 0.05078, 0.7812, 0.05078, 0.7812, 0.05078, 0.7812, 0.05078, 0.7812, 0.05078, 0.7812, 0.05078, 0.7812, 0.05078, 0.7812, 0.05078, 0.7812, 0.05078, 0.7812, 0.05078, 0.7812, 0.05078, 0.7812, 0.05078, 0.7812, 0.05078, 0.7812, 0.05078, 0.7812, 0.05078, 0.7812, 0.05078, 0.7812, 0.05078, 0.7812, 0.05078, 0.7812, 0.05078, 0.7812, 0.05078, 0.7812, 0.05078, 0.7812, 0.05078, 0.7812, 0.05078, 0.7812, 0.05078, 0.7812, 0.05078, 0.7812, 0.05078, 0.7812, 0.05078, 0.7812, 0.05078, 0.7812, 0.05078, 0.7812, 0.05078, 0.7812, 0.05078, 0.7812, 0.05078, 0.7812, 0.05078, 0.7812, 0.05078, 0.7812, 0.05078, 0.7812, 0.05078, 0.7812, 0.05078, 0.7812, 0.05078, 0.7812, 0.05078, 0.7812, 0.05078, 0.7812, 0.05078, 0.7812, 0.05078, 0.7812, 0.05078, 0.7812, 0.05078, 0.7812, 0.05078, 0.7812, 0.05078, 0.7812, 0.05078, 0.7812, 0.05078, 0.7812, 0.05078, 0.7812, 0.05078, 0.7812, 0.05078, 0.7812, 0.05078, 0.7812, 0.05078, 0.7812, 0.05078, 0.7812, 0.05078, 0.7812, 0.05078, 0.7812, 0.05078, 0.7812, 0.05078, 0.7812, 0.05078, 0.7812, 0.05078, 0.7812, 0.05078, 0.7812, 0.05078, 0.7812, 0.05078, 0.7812, 0.05078, 0.7812, 0.05078, 0.7812, 0.05078, 0.7812, 0.05078, 0.7812, 0.05078, 0.7812, 0.05078, 0.7812, 0.05078, 0.7812, 0.05078, 0.7812, 0.05078, 0.7812, 0.05078, 0.7812, 0.05078, 0.7812, 0.05078, 0.7812, 0.05078, 0.7812, 0.05078, 0.7812, 0.05078, 0.7812, 0.05078, 0.7812, 0.05078, 0.7812, 0.05078, 0.7812, 0.05078, 0.7812, 0.05078, 0.7812, 0.05078, 0.7812, 0.05078, 0.7812, 0.05078, 0.7812, 0.05078, 0.7812, 0.05078, 0.7812, 0.05078, 0.7812, 0.05078, 0.7812, 0.05078, 0.7812, 0.05078, 0.7812, 0.05078, 0.7812, 0.05078, 0.7812, 0.05078, 0.7812, 0.05078, 0.7812, 0.05078, 0.7812, 0.05078, 0.7812, 0.05078, 0.7812, 0.05078, 0.7812, 0.05078, 0.7812, 0.05078, 0.7812, 0.05078, 0.7812, 0.05078, 0.7812, 0.05078, 0.7812, 0.05078, 0.7812, 0.05078, 0.7812, 0.05078, 0.7812, 0.05078, 0.7812, 0.05078, 0.7812, 0.05078, 0.7812, 0.05078, 0.7812, 0.05078, 0.7812, 0.05078, 0.7812, 0.05078, 0.7812, 0.05078, 0.7812, 0.05078, 0.7812, 0.05078, 0.7812, 0.05078, 0.7812, 0.05078, 0.7812, 0.05078, 0.7812, 0.05078, 0.7812, 0.05078, 0.7812, 0.05078, 0.7812, 0.05078, 0.7812, 0.05078, 0.7812, 0.05078, 0.7812, 0.05078, 0.7812, 0.05078, 0.7812, 0.05078, 0.7812, 0.05078, 0.7812, 0.05078, 0.7812, 0.05078, 0.7812, 0.05078, 0.7812, 0.05078, 0.7812, 0.05078, 0.7812, 0.05078, 0.7812, 0.05078, 0.7812, 0.05078, 0.7812, 0.05078, 0.7812, 0.05078, 0.7812, 0.05078, 0.7812, 0.05078, 0.7812, 0.05078, 0.7812, 0.05078, 0.7812, 0.05078, 0.7812, 0.05078, 0.7812, 0.05078, 0.7812, 0.05078, 0.7812, 0.05078, 0.7812, 0.05078, 0.7812, 0.05078, 0.7812, 0.05078, 0.7812, 0.05078, 0.7812, 0.05078, 0.7812, 0.05078, 0.7812, 0.05078, 0.7812, 0.05078, 0.7812, 0.05078, 0.7812, 0.05078, 0.7812, 0.05078, 0.7812, 0.05078, 0.7812, 0.05078, 0.7812, 0.05078, 0.7812, 0.05078, 0.7812, 0.05078, 0.7812, 0.05078, 0.7812, 0.05078, 0.7812, 0.05078, 0.7812, 0.05078, 0.7812, 0.05078, 0.7812, 0.05078, 0.7812, 0.05078, 0.7812, 0.05078, 0.7812, 0.05078, 0.7812, 0.05078, 0.7812, 0.05078, 0.7812, 0.05078, 0.7812, 0.05078, 0.7812, 0.05078, 0.7812, 0.05078, 0.7812, 0.05078, 0.7812, 0.05078, 0.7812, 0.05078, 0.7812, 0.05078, 0.7812, 0.05078, 0.7812, 0.05078, 0.7812, 0.05078, 0.7812, 0.05078, 0.7812, 0.05078, 0.7812, 0.05078, 0.7812, 0.05078, 0.7812, 0.05078, 0.7812, 0.05078, 0.7812, 0.05078, 0.7812, 0.05078, 0.7812, 0.05078, 0.7812, 0.05078, 0.7812, 0.05078, 0.7812, 0.05078, 0.7812, 0.05078, 0.7812, 0.05078, 0.7812, 0.05078, 0.7812, 0.05078, 0.7812, 0.05078, 0.7812, 0.05078, 0.7812, 0.05078, 0.7812, 0.05078, 0.7812, 0.05078, 0.7812, 0.05078, 0.7812, 0.05078, 0.7812, 0.05078, 0.7812, 0.05078, 0.7812, 0.05078, 0.7812, 0.05078, 0.7812, 0.05078, 0.7812, 0.05078, 0.7812, 0.05078, 0.7812, 0.05078, 0.7812, 0.05078, 0.7812, 0.05078, 0.7812, 0.05078, 0.7812, 0.05078, 0.7812, 0.05078, 0.7812, 0.05078, 0.7812, 0.05078, 0.7812, 0.05078, 0.7812, 0.05078, 0.7812, 0.05078, 0.7812, 0.05078, 0.7812, 0.05078, 0.7812, 0.05078, 0.7812, 0.05078, 0.7812, 0.05078, 0.7812, 0.05078, 0.7812, 0.05078, 0.7812, 0.05078, 0.7812, 0.05078, 0.7812, 0.05078, 0.7812, 0.05078, 0.7812, 0.05078, 0.7812, 0.05078, 0.7812, 0.05078, 0.7812, 0.05078, 0.7812, 0.05078, 0.7812, 0.05078, 0.7812, 0.05078, 0.7812, 0.05078, 0.7812, 0.05078, 0.7812, 0.05078, 0.7812, 0.05078, 0.7812, 0.05078, 0.7812, 0.05078, 0.7812, 0.05078, 0.7812, 0.05078, 0.7812, 0.05078, 0.7812, 0.05078, 0.7812, 0.05078, 0.7812, 0.05078, 0.7812, 0.05078, 0.7812, 0.05078, 0.7812, 0.05078, 0.7812, 0.05078, 0.7812, 0.05078, 0.7812, 0.05078, 0.7812, 0.05078, 0.7812, 0.05078, 0.7812, 0.05078, 0.7812, 0.05078, 0.7812, 0.05078, 0.7812, 0.05078, 0.7812, 0.05078, 0.7812, 0.05078, 0.7812, 0.05078, 0.7812, 0.05078, 0.7812, 0.05078, 0.7812, 0.05078, 0.7812, 0.05078, 0.7812, 0.05078, 0.7812, 0.05078, 0.7812, 0.05078, 0.7812, 0.05078, 0.7812, 0.05078, 0.7812, 0.05078, 0.7812, 0.05078, 0.7812, 0.05078, 0.7812, 0.05078, 0.7812, 0.05078, 0.7812, 0.05078, 0.7812, 0.05078, 0.7812, 0.05078, 0.7812, 0.05078, 0.7812, 0.05078, 0.7812, 0.05078, 0.7812, 0.05078, 0.7812, 0.05078, 0.7812, 0.05078, 0.7812, 0.05078, 0.7812, 0.05078, 0.7812, 0.05078, 0.7812, 0.05078, 0.7812, 0.05078, 0.7812, 0.05078, 0.7812, 0.05078, 0.7812, 0.05078, 0.7812, 0.05078, 0.7812, 0.05078, 0.7812, 0.05078, 0.7812, 0.05078, 0.7812, 0.05078, 0.7812, 0.05078, 0.7812, 0.05078, 0.7812, 0.05078, 0.7812, 0.05078, 0.7812, 0.05078, 0.7812, 0.05078, 0.7812, 0.05078, 0.7812, 0.05078, 0.7812, 0.05078, 0.7812, 0.05078, 0.7812, 0.05078, 0.7812, 0.05078, 0.7812, 0.05078, 0.7812, 0.05078, 0.7812, 0.05078, 0.7812, 0.05078, 0.7812, 0.05078, 0.7812, 0.05078, 0.7812, 0.05078, 0.7812, 0.05078, 0.7812, 0.05078, 0.7812, 0.05078, 0.7812, 0.05078, 0.7812, 0.05078, 0.7812, 0.05078, 0.7812, 0.05078, 0.7812, 0.05078, 0.7812, 0.05078, 0.7812, 0.05078, 0.7812, 0.05078, 0.7812, 0.05078, 0.7812, 0.05078, 0.7812, 0.05078, 0.7812, 0.05078, 0.7812, 0.05078, 0.7812, 0.05078, 0.7812, 0.05078, 0.7812, 0.05078, 0.7812, 0.05078, 0.7812, 0.05078, 0.7812, 0.05078, 0.7812, 0.05078, 0.7812, 0.05078, 0.7812, 0.05078, 0.7812, 0.05078, 0.7812, 0.05078, 0.7812, 0.05078, 0.7812, 0.05078, 0.7812, 0.05078, 0.7812, 0.05078, 0.7812, 0.05078, 0.7812, 0.05078, 0.7812, 0.05078, 0.7812, 0.05078, 0.7812, 0.05078, 0.7812, 0.05078, 0.7812, 0.05078, 0.7812, 0.05078, 0.7812, 0.05078, 0.7812, 0.05078, 0.7812, 0.05078, 0.7812, 0.05078, 0.7812, 0.05078, 0.7812, 0.05078, 0.7812, 0.05078, 0.7812, 0.05078, 0.7812, 0.05078, 0.7812, 0.05078, 0.7812, 0.05078, 0.7812, 0.05078, 0.7812, 0.05078, 0.7812, 0.05078, 0.7812, 0.05078, 0.7812, 0.05078, 0.7812, 0.05078, 0.7812, 0.05078, 0.7812, 0.05078, 0.7812, 0.05078, 0.7812, 0.05078, 0.7812, 0.05078, 0.7812, 0.05078, 0.7812, 0.05078, 0.7812, 0.05078, 0.7812, 0.05078, 0.7812, 0.05078, 0.7812, 0.05078, 0.7812, 0.05078, 0.7812, 0.05078, 0.7812, 0.05078, 0.7812, 0.05078, 0.7812, 0.05078, 0.7812, 0.05078, 0.7812, 0.05078, 0.7812, 0.05078, 0.7812, 0.05078, 0.7812, 0.05078, 0.7812, 0.05078, 0.7812, 0.05078, 0.7812, 0.05078, 0.7812, 0.05078, 0.7812, 0.05078, 0.7812, 0.05078, 0.7812, 0.05078, 0.7812, 0.05078, 0.7812, 0.05078, 0.7812, 0.05078, 0.7812, 0.05078, 0.7812, 0.05078, 0.7812, 0.05078, 0.7812, 0.05078, 0.7812, 0.05078, 0.7812, 0.05078, 0.7812, 0.05078, 0.7812, 0.05078, 0.7812, 0.05078, 0.7812, 0.05078, 0.7812, 0.05078, 0.7812, 0.05078, 0.7812, 0.05078, 0.7812, 0.05078, 0.7812, 0.05078, 0.7812, 0.05078, 0.7812, 0.05078, 0.7812, 0.05078, 0.7812, 0.05078, 0.7812, 0.05078, 0.7812, 0.05078, 0.7812, 0.05078, 0.7812, 0.05078, 0.7812, 0.05078, 0.7812, 0.05078, 0.7812, 0.05078, 0.7812, 0.05078, 0.7812, 0.05078, 0.7812, 0.05078, 0.7812, 0.05078, 0.7812, 0.05078, 0.7812, 0.05078, 0.7812, 0.05078, 0.7812, 0.05078, 0.7812, 0.05078, 0.7812, 0.05078, 0.7812, 0.05078, 0.7812, 0.05078, 0.7812, 0.05078, 0.7812, 0.05078, 0.7812, 0.05078, 0.7812, 0.05078, 0.7812, 0.05078, 0.7812, 0.05078, 0.7812, 0.05078, 0.7812, 0.05078, 0.7812, 0.05078, 0.7812, 0.05078, 0.7812, 0.05078, 0.7812, 0.05078, 0.7812, 0.05078, 0.7812, 0.05078, 0.7812, 0.05078, 0.7812, 0.05078, 0.7812, 0.05078, 0.7812, 0.05078, 0.7812, 0.05078, 0.7812, 0.05078, 0.7812, 0.05078, 0.7812, 0.05078, 0.7812, 0.05078, 0.7812, 0.05078, 0.7812, 0.05078, 0.7812, 0.05078, 0.7812, 0.05078, 0.7812, 0.05078, 0.7812, 0.05078, 0.7812, 0.05078, 0.7812, 0.05078, 0.7812, 0.05078, 0.7812, 0.3362, 0.6531, 0.3362, 0.6531, 0.3362, 0.6531, 0.3362, 0.6531, 0.3362, 0.6531, 0.3362, 0.6531, 0.3362, 0.6531, 0.3362, 0.6531, 0.3362, 0.6531, 0.3362, 0.6531, 0.3362, 0.6531, 0.3362, 0.6531, 0.3362, 0.6531, 0.3362, 0.6531, 0.3362, 0.6531, 0.3362, 0.6531, 0.3362, 0.6531, 0.3362, 0.6531, 0.3362, 0.6531, 0.3362, 0.6531, 0.3362, 0.6531, 0.3362, 0.6531, 0.3362, 0.6531, 0.3362, 0.6531, 0.3362, 0.6531, 0.3362, 0.6531, 0.3362, 0.6531, 0.3362, 0.6531, 0.3362, 0.6531, 0.3362, 0.6531, 0.3362, 0.6531, 0.3362, 0.6531, 0.3362, 0.6531, 0.3362, 0.6531, 0.3362, 0.6531, 0.3362, 0.6531, 0.3362, 0.6531, 0.3362, 0.6531, 0.3362, 0.6531, 0.3362, 0.6531, 0.3362, 0.6531, 0.3362, 0.6531, 0.3362, 0.6531, 0.3362, 0.6531, 0.3362, 0.6531, 0.3362, 0.6531, 0.3362, 0.6531, 0.3362, 0.6531, 0.3362, 0.6531, 0.3362, 0.6531, 0.3362, 0.6531, 0.3362, 0.6531, 0.3362, 0.6531, 0.3362, 0.6531, 0.3362, 0.6531, 0.3362, 0.6531, 0.3362, 0.6531, 0.3362, 0.6531, 0.3362, 0.6531, 0.3362, 0.6531, 0.3362, 0.6531, 0.3362, 0.6531, 0.3362, 0.6531, 0.3362, 0.6531, 0.3362, 0.6531, 0.3362, 0.6531, 0.3362, 0.6531, 0.3362, 0.6531, 0.3362, 0.6531, 0.3362, 0.6531, 0.3362, 0.6531, 0.3362, 0.6531, 0.3362, 0.6531, 0.3362, 0.6531, 0.3362, 0.6531, 0.3362, 0.6531, 0.3362, 0.6531, 0.3362, 0.6531, 0.3362, 0.6531, 0.3362, 0.6531, 0.3362, 0.6531, 0.3362, 0.6531, 0.3362, 0.6531, 0.3362, 0.6531, 0.3362, 0.6531, 0.3362, 0.6531, 0.3362, 0.6531, 0.3362, 0.6531, 0.3362, 0.6531, 0.3362, 0.6531, 0.3362, 0.6531, 0.3362, 0.6531, 0.3362, 0.6531, 0.3362, 0.6531, 0.3362, 0.6531, 0.3362, 0.6531, 0.3362, 0.6531, 0.3362, 0.6531, 0.3362, 0.6531, 0.3362, 0.6531, 0.3362, 0.6531, 0.3362, 0.6531, 0.3362, 0.6531, 0.3362, 0.6531, 0.3362, 0.6531, 0.3362, 0.6531, 0.3362, 0.6531, 0.3362, 0.6531, 0.3362, 0.6531, 0.3362, 0.6531, 0.3362, 0.6531, 0.3362, 0.6531, 0.3362, 0.6531, 0.3362, 0.6531, 0.3362, 0.6531, 0.3362, 0.6531, 0.3362, 0.6531, 0.3362, 0.6531, 0.3362, 0.6531, 0.3362, 0.6531, 0.3362, 0.6531, 0.3362, 0.6531, 0.3362, 0.6531, 0.3362, 0.6531, 0.3362, 0.6531, 0.3362, 0.6531, 0.3362, 0.6531, 0.3362, 0.6531, 0.3362, 0.6531, 0.3362, 0.6531, 0.3362, 0.6531, 0.3362, 0.6531, 0.3362, 0.6531, 0.3362, 0.6531, 0.3362, 0.6531, 0.3362, 0.6531, 0.3362, 0.6531, 0.3362, 0.6531, 0.3362, 0.6531, 0.3362, 0.6531, 0.3362, 0.6531, 0.3362, 0.6531, 0.3362, 0.6531, 0.3362, 0.6531, 0.3362, 0.6531, 0.3362, 0.6531, 0.3362, 0.6531, 0.3362, 0.6531, 0.3362, 0.6531, 0.3362, 0.6531, 0.3362, 0.6531, 0.3362, 0.6531, 0.3362, 0.6531, 0.3362, 0.6531, 0.3362, 0.6531, 0.3362, 0.6531, 0.3362, 0.6531, 0.3362, 0.6531, 0.3362, 0.6531, 0.3362, 0.6531, 0.3362, 0.6531, 0.3362, 0.6531, 0.3362, 0.6531, 0.3362, 0.6531, 0.3362, 0.6531, 0.3362, 0.6531, 0.3362, 0.6531, 0.3362, 0.6531, 0.3362, 0.6531, 0.3362, 0.6531, 0.3362, 0.6531, 0.3362, 0.6531, 0.3362, 0.6531, 0.3362, 0.6531, 0.3362, 0.6531, 0.3362, 0.6531, 0.3362, 0.6531, 0.3362, 0.6531, 0.3362, 0.6531, 0.3362, 0.6531, 0.3362, 0.6531, 0.3362, 0.6531, 0.3362, 0.6531, 0.3362, 0.6531, 0.3362, 0.6531, 0.3362, 0.6531, 0.3362, 0.6531, 0.3362, 0.6531, 0.3362, 0.6531, 0.3362, 0.6531, 0.3362, 0.6531, 0.3362, 0.6531, 0.3362, 0.6531, 0.3362, 0.6531, 0.3362, 0.6531, 0.3362, 0.6531, 0.3362, 0.6531, 0.3362, 0.6531, 0.3362, 0.6531, 0.3362, 0.6531, 0.3362, 0.6531, 0.3362, 0.6531, 0.3362, 0.6531, 0.3362, 0.6531, 0.3362, 0.6531, 0.3362, 0.6531, 0.3362, 0.6531, 0.3362, 0.6531, 0.3362, 0.6531, 0.3362, 0.6531, 0.3362, 0.6531, 0.3362, 0.6531, 0.3362, 0.6531, 0.3362, 0.6531, 0.3362, 0.6531, 0.3362, 0.6531, 0.3362, 0.6531, 0.3362, 0.6531, 0.3362, 0.6531, 0.3362, 0.6531, 0.3362, 0.6531, 0.3362, 0.6531, 0.3362, 0.6531, 0.3362, 0.6531, 0.3362, 0.6531, 0.3362, 0.6531, 0.3362, 0.6531, 0.3362, 0.6531, 0.3362, 0.6531, 0.3362, 0.6531, 0.3362, 0.6531, 0.3362, 0.6531, 0.3362, 0.6531, 0.3362, 0.6531, 0.3362, 0.6531, 0.3362, 0.6531, 0.3362, 0.6531, 0.3362, 0.6531, 0.3362, 0.6531, 0.3362, 0.6531])
me_sphere.materials.append(mat_material)
me_sphere.update()

# ---- objects
ob_sphere = bpy.data.objects.new('Sphere', me_sphere)

# ---- transforms, parenting, visibility, modifiers, constraints
ob_sphere.location = (0.0, 0.0, 0.0)

# ---- collection membership
col_collection.objects.link(ob_sphere)

# ---- scene / render settings (as saved in the file)
scene.frame_start = 1; scene.frame_end = 250; scene.frame_set(17)
scene.render.engine = 'BLENDER_EEVEE_NEXT'
scene.cycles.sampling_pattern = 'TABULATED_SOBOL'
scene.cycles.use_light_tree = False
scene.view_settings.view_transform = 'Filmic'
bpy.context.view_layer.update()

# ---- added for rendering (the .blend has no active camera and no usable light): camera, sun
cam_auto = bpy.data.cameras.new('AutoCamera')
cam_auto.lens = 50.0
cam_auto.sensor_width = 36.0
cam_auto.clip_end = 1000.0
ob_auto_camera = bpy.data.objects.new('AutoCamera', cam_auto)
scene.collection.objects.link(ob_auto_camera)
ob_auto_camera.location = (0.438846, -0.538345, 0.412373)
ob_auto_camera.rotation_euler = (1.09748, -7.21219e-08, 0.694738)
scene.camera = ob_auto_camera
light_auto_sun = bpy.data.lights.new('AutoSun', 'SUN')
light_auto_sun.energy = 3.0
light_auto_sun.angle = 0.0523599
ob_auto_sun = bpy.data.objects.new('AutoSun', light_auto_sun)
scene.collection.objects.link(ob_auto_sun)
ob_auto_sun.rotation_euler = (0.872665, 0.174533, 0.523599)
bpy.context.view_layer.update()
